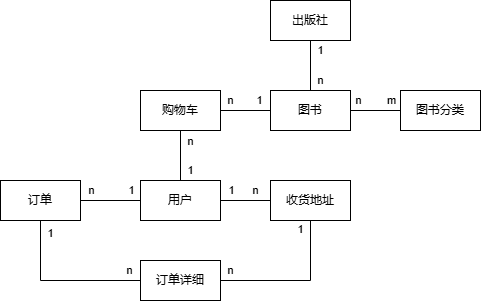

The diagram above was exported from draw.io. Its source (the exported page's mxGraphModel, read from the mxfile embedded in the PNG):
<mxGraphModel dx="1546" dy="488" grid="1" gridSize="10" guides="1" tooltips="1" connect="1" arrows="1" fold="1" page="1" pageScale="1" pageWidth="827" pageHeight="1169" math="0" shadow="0">
  <root>
    <mxCell id="0" />
    <mxCell id="1" parent="0" />
    <mxCell id="36jhalVajrEoC0hoU0OA-5" style="edgeStyle=orthogonalEdgeStyle;rounded=0;orthogonalLoop=1;jettySize=auto;html=1;entryX=0;entryY=0.5;entryDx=0;entryDy=0;endArrow=none;startFill=0;" edge="1" parent="1" source="36jhalVajrEoC0hoU0OA-1" target="36jhalVajrEoC0hoU0OA-3">
      <mxGeometry relative="1" as="geometry" />
    </mxCell>
    <mxCell id="36jhalVajrEoC0hoU0OA-6" value="1" style="edgeLabel;html=1;align=center;verticalAlign=middle;resizable=0;points=[];" vertex="1" connectable="0" parent="36jhalVajrEoC0hoU0OA-5">
      <mxGeometry x="-0.072" y="2" relative="1" as="geometry">
        <mxPoint x="-13" y="-8" as="offset" />
      </mxGeometry>
    </mxCell>
    <mxCell id="36jhalVajrEoC0hoU0OA-8" value="n" style="edgeLabel;html=1;align=center;verticalAlign=middle;resizable=0;points=[];" vertex="1" connectable="0" parent="36jhalVajrEoC0hoU0OA-5">
      <mxGeometry x="0.368" y="1" relative="1" as="geometry">
        <mxPoint y="-9" as="offset" />
      </mxGeometry>
    </mxCell>
    <mxCell id="36jhalVajrEoC0hoU0OA-9" style="edgeStyle=orthogonalEdgeStyle;rounded=0;orthogonalLoop=1;jettySize=auto;html=1;entryX=1;entryY=0.5;entryDx=0;entryDy=0;endArrow=none;startFill=0;" edge="1" parent="1" source="36jhalVajrEoC0hoU0OA-1" target="36jhalVajrEoC0hoU0OA-2">
      <mxGeometry relative="1" as="geometry">
        <mxPoint x="-80" y="680" as="targetPoint" />
      </mxGeometry>
    </mxCell>
    <mxCell id="36jhalVajrEoC0hoU0OA-10" value="1" style="edgeLabel;html=1;align=center;verticalAlign=middle;resizable=0;points=[];" vertex="1" connectable="0" parent="36jhalVajrEoC0hoU0OA-9">
      <mxGeometry x="-0.45" y="-2" relative="1" as="geometry">
        <mxPoint x="7" y="-8" as="offset" />
      </mxGeometry>
    </mxCell>
    <mxCell id="36jhalVajrEoC0hoU0OA-11" value="n" style="edgeLabel;html=1;align=center;verticalAlign=middle;resizable=0;points=[];" vertex="1" connectable="0" parent="36jhalVajrEoC0hoU0OA-9">
      <mxGeometry x="0.35" relative="1" as="geometry">
        <mxPoint x="-9" y="-10" as="offset" />
      </mxGeometry>
    </mxCell>
    <mxCell id="36jhalVajrEoC0hoU0OA-15" style="edgeStyle=orthogonalEdgeStyle;rounded=0;orthogonalLoop=1;jettySize=auto;html=1;entryX=0.5;entryY=1;entryDx=0;entryDy=0;endArrow=none;startFill=0;" edge="1" parent="1" source="36jhalVajrEoC0hoU0OA-1" target="36jhalVajrEoC0hoU0OA-14">
      <mxGeometry relative="1" as="geometry" />
    </mxCell>
    <mxCell id="36jhalVajrEoC0hoU0OA-17" value="1" style="edgeLabel;html=1;align=center;verticalAlign=middle;resizable=0;points=[];" vertex="1" connectable="0" parent="36jhalVajrEoC0hoU0OA-15">
      <mxGeometry x="0.4414" relative="1" as="geometry">
        <mxPoint x="10" y="26" as="offset" />
      </mxGeometry>
    </mxCell>
    <mxCell id="36jhalVajrEoC0hoU0OA-18" value="n" style="edgeLabel;html=1;align=center;verticalAlign=middle;resizable=0;points=[];" vertex="1" connectable="0" parent="36jhalVajrEoC0hoU0OA-15">
      <mxGeometry x="-0.4414" y="1" relative="1" as="geometry">
        <mxPoint x="11" y="-26" as="offset" />
      </mxGeometry>
    </mxCell>
    <mxCell id="36jhalVajrEoC0hoU0OA-1" value="用户" style="rounded=0;whiteSpace=wrap;html=1;" vertex="1" parent="1">
      <mxGeometry x="-30" y="660" width="80" height="40" as="geometry" />
    </mxCell>
    <mxCell id="36jhalVajrEoC0hoU0OA-22" style="edgeStyle=orthogonalEdgeStyle;rounded=0;orthogonalLoop=1;jettySize=auto;html=1;entryX=0;entryY=0.5;entryDx=0;entryDy=0;exitX=0.5;exitY=1;exitDx=0;exitDy=0;endArrow=none;startFill=0;" edge="1" parent="1" source="36jhalVajrEoC0hoU0OA-2" target="36jhalVajrEoC0hoU0OA-4">
      <mxGeometry relative="1" as="geometry" />
    </mxCell>
    <mxCell id="36jhalVajrEoC0hoU0OA-34" value="1" style="edgeLabel;html=1;align=center;verticalAlign=middle;resizable=0;points=[];" vertex="1" connectable="0" parent="36jhalVajrEoC0hoU0OA-22">
      <mxGeometry x="-0.8418" y="1" relative="1" as="geometry">
        <mxPoint x="9" as="offset" />
      </mxGeometry>
    </mxCell>
    <mxCell id="36jhalVajrEoC0hoU0OA-35" value="n" style="edgeLabel;html=1;align=center;verticalAlign=middle;resizable=0;points=[];" vertex="1" connectable="0" parent="36jhalVajrEoC0hoU0OA-22">
      <mxGeometry x="0.8625" y="2" relative="1" as="geometry">
        <mxPoint y="-8" as="offset" />
      </mxGeometry>
    </mxCell>
    <mxCell id="36jhalVajrEoC0hoU0OA-2" value="订单" style="rounded=0;whiteSpace=wrap;html=1;" vertex="1" parent="1">
      <mxGeometry x="-170" y="660" width="80" height="40" as="geometry" />
    </mxCell>
    <mxCell id="36jhalVajrEoC0hoU0OA-23" style="edgeStyle=orthogonalEdgeStyle;rounded=0;orthogonalLoop=1;jettySize=auto;html=1;entryX=1;entryY=0.5;entryDx=0;entryDy=0;exitX=0.5;exitY=1;exitDx=0;exitDy=0;endArrow=none;startFill=0;" edge="1" parent="1" source="36jhalVajrEoC0hoU0OA-3" target="36jhalVajrEoC0hoU0OA-4">
      <mxGeometry relative="1" as="geometry" />
    </mxCell>
    <mxCell id="36jhalVajrEoC0hoU0OA-36" value="1" style="edgeLabel;html=1;align=center;verticalAlign=middle;resizable=0;points=[];" vertex="1" connectable="0" parent="36jhalVajrEoC0hoU0OA-23">
      <mxGeometry x="-0.8773" y="1" relative="1" as="geometry">
        <mxPoint x="-11" as="offset" />
      </mxGeometry>
    </mxCell>
    <mxCell id="36jhalVajrEoC0hoU0OA-37" value="n" style="edgeLabel;html=1;align=center;verticalAlign=middle;resizable=0;points=[];" vertex="1" connectable="0" parent="36jhalVajrEoC0hoU0OA-23">
      <mxGeometry x="0.8966" relative="1" as="geometry">
        <mxPoint x="2" y="-10" as="offset" />
      </mxGeometry>
    </mxCell>
    <mxCell id="36jhalVajrEoC0hoU0OA-3" value="收货地址" style="rounded=0;whiteSpace=wrap;html=1;" vertex="1" parent="1">
      <mxGeometry x="100" y="660" width="80" height="40" as="geometry" />
    </mxCell>
    <mxCell id="36jhalVajrEoC0hoU0OA-4" value="订单详细" style="rounded=0;whiteSpace=wrap;html=1;" vertex="1" parent="1">
      <mxGeometry x="-30" y="740" width="80" height="40" as="geometry" />
    </mxCell>
    <mxCell id="36jhalVajrEoC0hoU0OA-14" value="购物车" style="rounded=0;whiteSpace=wrap;html=1;" vertex="1" parent="1">
      <mxGeometry x="-30" y="570" width="80" height="40" as="geometry" />
    </mxCell>
    <mxCell id="36jhalVajrEoC0hoU0OA-24" style="edgeStyle=orthogonalEdgeStyle;rounded=0;orthogonalLoop=1;jettySize=auto;html=1;entryX=1;entryY=0.5;entryDx=0;entryDy=0;endArrow=none;startFill=0;" edge="1" parent="1" source="36jhalVajrEoC0hoU0OA-19" target="36jhalVajrEoC0hoU0OA-14">
      <mxGeometry relative="1" as="geometry" />
    </mxCell>
    <mxCell id="36jhalVajrEoC0hoU0OA-25" value="n" style="edgeLabel;html=1;align=center;verticalAlign=middle;resizable=0;points=[];" vertex="1" connectable="0" parent="36jhalVajrEoC0hoU0OA-24">
      <mxGeometry x="0.5131" y="-1" relative="1" as="geometry">
        <mxPoint x="-2" y="-9" as="offset" />
      </mxGeometry>
    </mxCell>
    <mxCell id="36jhalVajrEoC0hoU0OA-26" value="1" style="edgeLabel;html=1;align=center;verticalAlign=middle;resizable=0;points=[];" vertex="1" connectable="0" parent="36jhalVajrEoC0hoU0OA-24">
      <mxGeometry x="-0.5352" y="1" relative="1" as="geometry">
        <mxPoint y="-11" as="offset" />
      </mxGeometry>
    </mxCell>
    <mxCell id="36jhalVajrEoC0hoU0OA-27" style="edgeStyle=orthogonalEdgeStyle;rounded=0;orthogonalLoop=1;jettySize=auto;html=1;entryX=0;entryY=0.5;entryDx=0;entryDy=0;endArrow=none;startFill=0;" edge="1" parent="1" source="36jhalVajrEoC0hoU0OA-19" target="36jhalVajrEoC0hoU0OA-21">
      <mxGeometry relative="1" as="geometry" />
    </mxCell>
    <mxCell id="36jhalVajrEoC0hoU0OA-29" value="n" style="edgeLabel;html=1;align=center;verticalAlign=middle;resizable=0;points=[];" vertex="1" connectable="0" parent="36jhalVajrEoC0hoU0OA-27">
      <mxGeometry x="-0.6924" y="1" relative="1" as="geometry">
        <mxPoint y="-9" as="offset" />
      </mxGeometry>
    </mxCell>
    <mxCell id="36jhalVajrEoC0hoU0OA-30" value="m" style="edgeLabel;html=1;align=center;verticalAlign=middle;resizable=0;points=[];" vertex="1" connectable="0" parent="36jhalVajrEoC0hoU0OA-27">
      <mxGeometry x="0.6317" y="3" relative="1" as="geometry">
        <mxPoint y="-7" as="offset" />
      </mxGeometry>
    </mxCell>
    <mxCell id="36jhalVajrEoC0hoU0OA-31" value="" style="edgeStyle=orthogonalEdgeStyle;rounded=0;orthogonalLoop=1;jettySize=auto;html=1;endArrow=none;startFill=0;" edge="1" parent="1" source="36jhalVajrEoC0hoU0OA-19" target="36jhalVajrEoC0hoU0OA-20">
      <mxGeometry relative="1" as="geometry" />
    </mxCell>
    <mxCell id="36jhalVajrEoC0hoU0OA-32" value="1" style="edgeLabel;html=1;align=center;verticalAlign=middle;resizable=0;points=[];" vertex="1" connectable="0" parent="36jhalVajrEoC0hoU0OA-31">
      <mxGeometry x="-0.4166" y="-1" relative="1" as="geometry">
        <mxPoint x="9" y="-26" as="offset" />
      </mxGeometry>
    </mxCell>
    <mxCell id="36jhalVajrEoC0hoU0OA-33" value="n" style="edgeLabel;html=1;align=center;verticalAlign=middle;resizable=0;points=[];" vertex="1" connectable="0" parent="36jhalVajrEoC0hoU0OA-31">
      <mxGeometry x="-0.4166" y="-1" relative="1" as="geometry">
        <mxPoint x="9" y="4" as="offset" />
      </mxGeometry>
    </mxCell>
    <mxCell id="36jhalVajrEoC0hoU0OA-19" value="图书" style="rounded=0;whiteSpace=wrap;html=1;" vertex="1" parent="1">
      <mxGeometry x="100" y="570" width="80" height="40" as="geometry" />
    </mxCell>
    <mxCell id="36jhalVajrEoC0hoU0OA-20" value="出版社" style="rounded=0;whiteSpace=wrap;html=1;" vertex="1" parent="1">
      <mxGeometry x="100" y="480" width="80" height="40" as="geometry" />
    </mxCell>
    <mxCell id="36jhalVajrEoC0hoU0OA-21" value="图书分类" style="rounded=0;whiteSpace=wrap;html=1;" vertex="1" parent="1">
      <mxGeometry x="230" y="570" width="80" height="40" as="geometry" />
    </mxCell>
  </root>
</mxGraphModel>